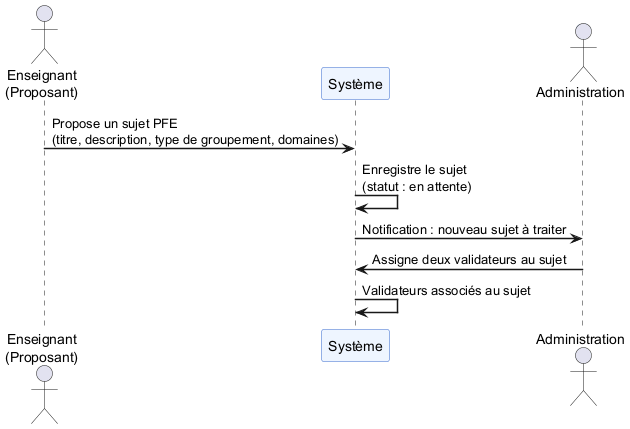

The diagram above was rendered by PlantUML. Its source (embedded in the PNG):
@startuml
skinparam sequenceArrowThickness 1.5
skinparam sequenceParticipantBackgroundColor #EEF5FF
skinparam sequenceParticipantBorderColor #3366CC

actor "Enseignant\n(Proposant)" as P
participant "Système" as S
actor "Administration" as A

P -> S : Propose un sujet PFE\n(titre, description, type de groupement, domaines)
S -> S : Enregistre le sujet\n(statut : en attente)
S -> A : Notification : nouveau sujet à traiter

A -> S : Assigne deux validateurs au sujet
S -> S : Validateurs associés au sujet
@enduml